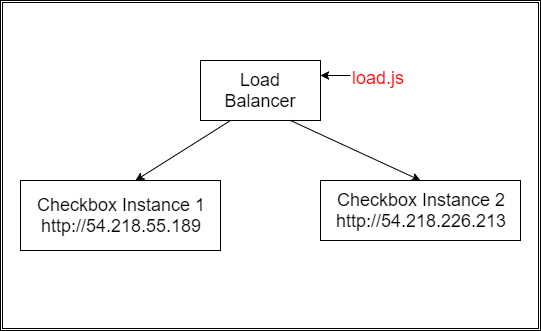

The diagram above was exported from draw.io. Its source (the exported page's mxGraphModel, read from the mxfile embedded in the PNG):
<mxGraphModel dx="872" dy="384" grid="1" gridSize="10" guides="1" tooltips="1" connect="1" arrows="1" fold="1" page="1" pageScale="1" pageWidth="826" pageHeight="1169" background="#ffffff" math="0" shadow="0">
  <root>
    <mxCell id="0" />
    <mxCell id="1" parent="0" />
    <mxCell id="12" value="" style="shape=ext;double=1;whiteSpace=wrap;html=1;strokeWidth=1;fontSize=18;fontColor=#FF0000;" vertex="1" parent="1">
      <mxGeometry x="170" y="50" width="540" height="330" as="geometry" />
    </mxCell>
    <mxCell id="2" value="&lt;font color=&quot;#000000&quot;&gt;Checkbox Instance 1&lt;br&gt;&lt;/font&gt;&lt;div&gt;&lt;font color=&quot;#000000&quot;&gt;http://54.218.55.189&lt;/font&gt;&lt;br&gt;&lt;/div&gt;" style="whiteSpace=wrap;html=1;strokeWidth=1;fontSize=18;fontColor=#FF0000;" vertex="1" parent="1">
      <mxGeometry x="190" y="230" width="200" height="70" as="geometry" />
    </mxCell>
    <mxCell id="3" value="&lt;font color=&quot;#000000&quot;&gt;Load Balancer&lt;/font&gt;" style="whiteSpace=wrap;html=1;strokeWidth=1;fontSize=18;fontColor=#FF0000;" vertex="1" parent="1">
      <mxGeometry x="370" y="110" width="120" height="60" as="geometry" />
    </mxCell>
    <mxCell id="4" value="" style="endArrow=classic;html=1;strokeColor=#000000;strokeWidth=1;fontSize=18;fontColor=#FF0000;entryX=0.575;entryY=0;entryPerimeter=0;exitX=0.25;exitY=1;" edge="1" parent="1" source="3" target="2">
      <mxGeometry width="50" height="50" relative="1" as="geometry">
        <mxPoint x="240" y="360" as="sourcePoint" />
        <mxPoint x="290" y="310" as="targetPoint" />
      </mxGeometry>
    </mxCell>
    <mxCell id="5" value="&lt;font color=&quot;#000000&quot;&gt;Checkbox Instance 2&lt;/font&gt;&lt;div&gt;&lt;font color=&quot;#000000&quot;&gt;http://54.218.226.213&lt;/font&gt;&lt;br&gt;&lt;/div&gt;" style="whiteSpace=wrap;html=1;strokeWidth=1;fontSize=18;fontColor=#FF0000;" vertex="1" parent="1">
      <mxGeometry x="490" y="230" width="200" height="60" as="geometry" />
    </mxCell>
    <mxCell id="6" value="" style="endArrow=classic;html=1;strokeColor=#000000;strokeWidth=1;fontSize=18;fontColor=#FF0000;exitX=0.75;exitY=1;entryX=0.5;entryY=0;" edge="1" parent="1" source="3" target="5">
      <mxGeometry width="50" height="50" relative="1" as="geometry">
        <mxPoint x="240" y="360" as="sourcePoint" />
        <mxPoint x="290" y="310" as="targetPoint" />
      </mxGeometry>
    </mxCell>
    <mxCell id="10" value="" style="endArrow=classic;html=1;strokeColor=#000000;strokeWidth=1;fontSize=18;fontColor=#FF0000;entryX=1;entryY=0.25;" edge="1" parent="1" target="3">
      <mxGeometry width="50" height="50" relative="1" as="geometry">
        <mxPoint x="520" y="125" as="sourcePoint" />
        <mxPoint x="240" y="320" as="targetPoint" />
      </mxGeometry>
    </mxCell>
    <mxCell id="11" value="load.js" style="text;html=1;resizable=0;points=[];autosize=1;align=left;verticalAlign=top;spacingTop=-4;fontSize=18;fontColor=#FF0000;" vertex="1" parent="1">
      <mxGeometry x="520" y="115" width="70" height="20" as="geometry" />
    </mxCell>
  </root>
</mxGraphModel>